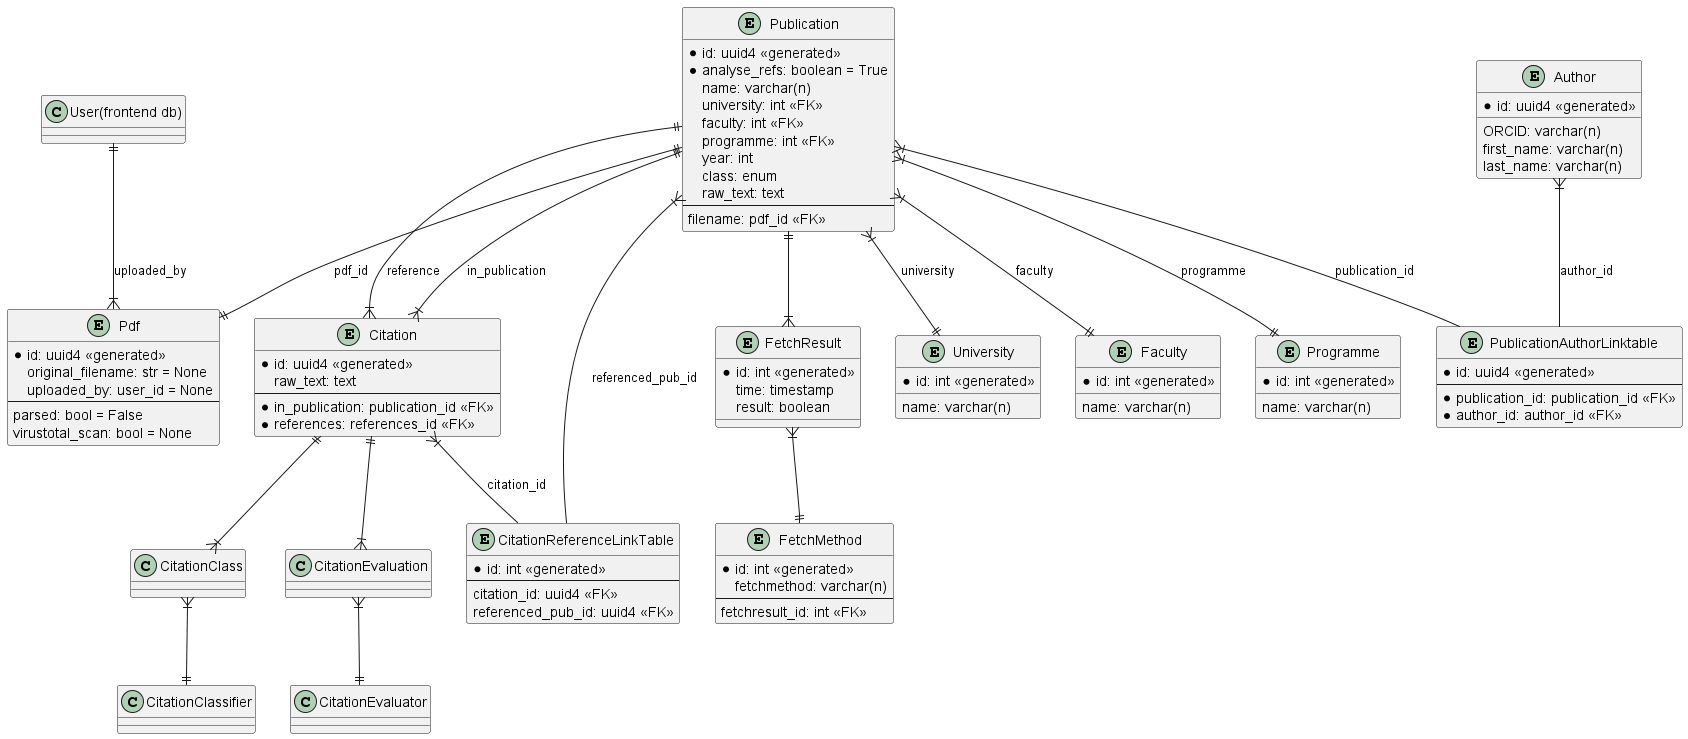

The diagram above was rendered by PlantUML. Its source (embedded in the PNG):
@startuml Database Schema
'skinparam linetype ortho

entity Publication{
    *id: uuid4 <<generated>>
    *analyse_refs: boolean = True
    name: varchar(n)
    university: int <<FK>>
    faculty: int <<FK>>
    programme: int <<FK>>
    year: int
    class: enum
    raw_text: text
    --
    filename: pdf_id <<FK>>
}

entity Pdf {
    *id: uuid4 <<generated>>
    original_filename: str = None
    uploaded_by: user_id = None
    --
    parsed: bool = False
    virustotal_scan: bool = None
}

entity PublicationAuthorLinktable{
    *id: uuid4 <<generated>>
    --
    *publication_id: publication_id <<FK>>
    *author_id: author_id <<FK>>
}

entity Author{
    *id: uuid4 <<generated>>
    ORCID: varchar(n)
    first_name: varchar(n)
    last_name: varchar(n)
}

entity Citation{
    *id: uuid4 <<generated>>
    raw_text: text
    --
    *in_publication: publication_id <<FK>>
    *references: references_id <<FK>>
}

entity CitationReferenceLinkTable{
    *id: int <<generated>>
    --
    citation_id: uuid4 <<FK>>
    referenced_pub_id: uuid4 <<FK>>
}

entity FetchResult{
    *id: int <<generated>>
    time: timestamp
    result: boolean
}

entity FetchMethod{
    *id: int <<generated>>
    fetchmethod: varchar(n)
    --
    fetchresult_id: int <<FK>>
}

entity University{
    *id: int <<generated>>
    name: varchar(n)
}

entity Faculty{
    *id: int <<generated>>
    name: varchar(n)
}

entity Programme{
    *id: int <<generated>>
    name: varchar(n)
}

"User(frontend db)" ||--|{ Pdf: uploaded_by

Publication ||--|| Pdf: pdf_id
Publication }|-- PublicationAuthorLinktable: publication_id
Author }|-- PublicationAuthorLinktable: author_id

Publication ||--|{ FetchResult
FetchResult }|--|| FetchMethod

Publication ||--|{ Citation: in_publication
Publication ||--|{ Citation: reference

Citation }|-- CitationReferenceLinkTable: citation_id
CitationReferenceLinkTable --|{ Publication: referenced_pub_id

Citation ||--|{ CitationClass
CitationClass }|--|| CitationClassifier
Citation ||--|{ CitationEvaluation
CitationEvaluation }|--|| CitationEvaluator

Publication }|--|| University: university
Publication }|--|| Faculty: faculty
Publication }|--|| Programme: programme

@enduml